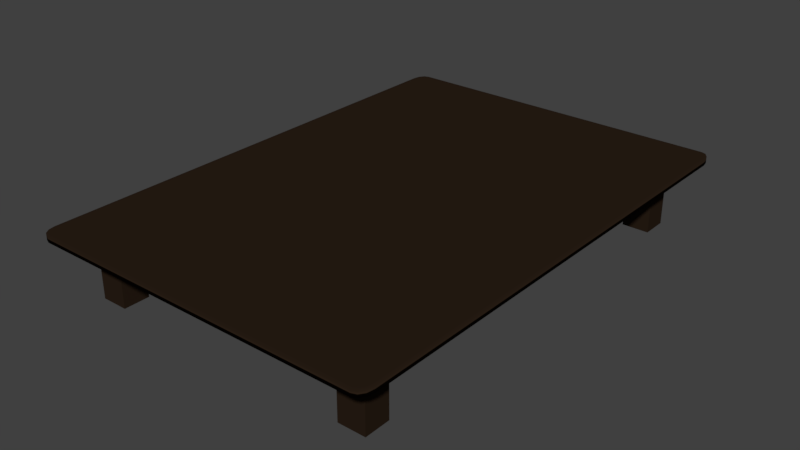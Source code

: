 # Source: C02_table.blend  (saved by Blender 2.79.0; exported with 4.5.12 LTS)
import bpy
from mathutils import Matrix  # noqa: F401  (used for matrix-valued properties, if any)

bpy.ops.wm.read_factory_settings(use_empty=True)
scene = bpy.context.scene
scene.name = 'Scene'

# ---- collections
col_collection_1 = bpy.data.collections.new('Collection 1'); scene.collection.children.link(col_collection_1)

# ---- materials (node trees are filled in below, after node groups)
mat_table = bpy.data.materials.new('table')
mat_table.alpha_threshold = 0.0
mat_table.use_transparent_shadow = False
mat_table.diffuse_color = (0.02315, 0.0137, 0.008023, 1.0)
mat_table.roughness = 0.5

# ---- material node trees

# ---- world
world_world = bpy.data.worlds.new('World'); scene.world = world_world
world_world.color = (0.05088, 0.05088, 0.05088)
world_world.use_sun_shadow = False
world_world.sun_shadow_jitter_overblur = 0.0
world_world.cycles.sampling_method = 'MANUAL'

# ---- meshes
me_cube_007 = bpy.data.meshes.new('Cube.007')
me_cube_007.from_pydata([(-0.8458, 0.721, -32.14), (-0.8458, 0.721, -14.74), (-0.8458, 0.8189, -32.14), (-0.8458, 0.8189, -14.74), (-0.6932, 0.721, -32.14), (-0.6932, 0.721, -14.74), (-0.6932, 0.8189, -32.14), (-0.6932, 0.8189, -14.74), (0.6914, 0.721, -32.14), (0.6914, 0.721, -14.74), (0.6914, 0.8189, -32.14), (0.6914, 0.8189, -14.74), (0.8441, 0.721, -32.14), (0.8441, 0.721, -14.74), (0.8441, 0.8189, -32.14), (0.8441, 0.8189, -14.74), (0.6914, -0.8163, -32.14), (0.6914, -0.8163, -14.74), (0.6914, -0.7184, -32.14), (0.6914, -0.7184, -14.74), (0.8441, -0.8163, -32.14), (0.8441, -0.8163, -14.74), (0.8441, -0.7184, -32.14), (0.8441, -0.7184, -14.74), (-0.8458, -0.8163, -32.14), (-0.8458, -0.8163, -14.74), (-0.8458, -0.7184, -32.14), (-0.8458, -0.7184, -14.74), (-0.6932, -0.8163, -32.14), (-0.6932, -0.8163, -14.74), (-0.6932, -0.7184, -32.14), (-0.6932, -0.7184, -14.74)], [], [(0, 1, 3, 2), (2, 3, 7, 6), (6, 7, 5, 4), (4, 5, 1, 0), (2, 6, 4, 0), (7, 3, 1, 5), (8, 9, 11, 10), (10, 11, 15, 14), (14, 15, 13, 12), (12, 13, 9, 8), (10, 14, 12, 8), (15, 11, 9, 13), (16, 17, 19, 18), (18, 19, 23, 22), (22, 23, 21, 20), (20, 21, 17, 16), (18, 22, 20, 16), (23, 19, 17, 21), (24, 25, 27, 26), (26, 27, 31, 30), (30, 31, 29, 28), (28, 29, 25, 24), (26, 30, 28, 24), (31, 27, 25, 29)])
_uv = me_cube_007.uv_layers.new(name='UVMap')
_uv.uv.foreach_set('vector', [0.894, 0.6428, 0.894, 0.008308, 0.9313, 0.008308, 0.9313, 0.6428, 0.8421, 0.6428, 0.8421, 0.008308, 0.8794, 0.008308, 0.8794, 0.6428, 0.8243, 0.008308, 0.8243, 0.6428, 0.787, 0.6428, 0.787, 0.008308, 0.73, 0.6428, 0.73, 0.008308, 0.7673, 0.008308, 0.7673, 0.6428, 0.9528, 0.4727, 0.9901, 0.4727, 0.9901, 0.5103, 0.9528, 0.5103, 0.9902, 0.3129, 0.9528, 0.3129, 0.9528, 0.2762, 0.9902, 0.2762, 0.6644, 0.6428, 0.6644, 0.008308, 0.7017, 0.008308, 0.7017, 0.6428, 0.6036, 0.6459, 0.6036, 0.01141, 0.6409, 0.01141, 0.6409, 0.6459, 0.5823, 0.01141, 0.5823, 0.6459, 0.5449, 0.6459, 0.5449, 0.01141, 0.4915, 0.6459, 0.4915, 0.01141, 0.5288, 0.01141, 0.5288, 0.6459, 0.953, 0.519, 0.9903, 0.519, 0.9903, 0.5586, 0.953, 0.5586, 0.9896, 0.3236, 0.9523, 0.3236, 0.9523, 0.3612, 0.9896, 0.3612, 0.4224, 0.6494, 0.4224, 0.0149, 0.4597, 0.0149, 0.4597, 0.6494, 0.3664, 0.6494, 0.3664, 0.0149, 0.4038, 0.0149, 0.4038, 0.6494, 0.3464, 0.0149, 0.3464, 0.6494, 0.309, 0.6494, 0.309, 0.0149, 0.2541, 0.6494, 0.2541, 0.0149, 0.2914, 0.0149, 0.2914, 0.6494, 0.9531, 0.5669, 0.9904, 0.5669, 0.9904, 0.6021, 0.9531, 0.6021, 0.9907, 0.2643, 0.9533, 0.2643, 0.9533, 0.226, 0.9907, 0.226, 0.1854, 0.6479, 0.1854, 0.01333, 0.2227, 0.01333, 0.2227, 0.6479, 0.1292, 0.6479, 0.1292, 0.01333, 0.1665, 0.01333, 0.1665, 0.6479, 0.1072, 0.01333, 0.1072, 0.6479, 0.06986, 0.6479, 0.06986, 0.01333, 0.01334, 0.6479, 0.01334, 0.01333, 0.05067, 0.01333, 0.05067, 0.6479, 0.9523, 0.6089, 0.9896, 0.6089, 0.9896, 0.6433, 0.9523, 0.6433, 0.9903, 0.4056, 0.953, 0.4056, 0.953, 0.3702, 0.9903, 0.3702])
me_cube_007.materials.append(mat_table)
me_cube_007.use_remesh_preserve_volume = False
me_cube_007.use_remesh_preserve_attributes = False
me_cube_007.use_mirror_vertex_groups = False
me_cube_007.update()
me_cube_002 = bpy.data.meshes.new('Cube.002')
me_cube_002.from_pydata([(-0.9455, -0.9455, -1.0), (-0.9455, -1.0, -0.9455), (-1.0, -0.9455, -0.9455), (-0.9455, -0.9727, -0.9927), (-0.9727, -0.9455, -0.9927), (-0.9715, -0.9715, -0.9856), (-0.9727, -0.9927, -0.9455), (-0.9455, -0.9927, -0.9727), (-0.9715, -0.9856, -0.9715), (-0.9927, -0.9455, -0.9727), (-0.9927, -0.9727, -0.9455), (-0.9856, -0.9715, -0.9715), (-0.9455, -1.0, 0.9455), (-0.9455, -0.9455, 1.0), (-1.0, -0.9455, 0.9455), (-0.9455, -0.9927, 0.9727), (-0.9727, -0.9927, 0.9455), (-0.9715, -0.9856, 0.9715), (-0.9727, -0.9455, 0.9927), (-0.9455, -0.9727, 0.9927), (-0.9715, -0.9715, 0.9856), (-0.9927, -0.9727, 0.9455), (-0.9927, -0.9455, 0.9727), (-0.9856, -0.9715, 0.9715), (-0.9455, 0.9455, -1.0), (-1.0, 0.9455, -0.9455), (-0.9455, 1.0, -0.9455), (-0.9727, 0.9455, -0.9927), (-0.9455, 0.9727, -0.9927), (-0.9715, 0.9715, -0.9856), (-0.9927, 0.9727, -0.9455), (-0.9927, 0.9455, -0.9727), (-0.9856, 0.9715, -0.9715), (-0.9455, 0.9927, -0.9727), (-0.9727, 0.9927, -0.9455), (-0.9715, 0.9856, -0.9715), (-0.9455, 0.9455, 1.0), (-0.9455, 1.0, 0.9455), (-1.0, 0.9455, 0.9455), (-0.9455, 0.9727, 0.9927), (-0.9727, 0.9455, 0.9927), (-0.9715, 0.9715, 0.9856), (-0.9727, 0.9927, 0.9455), (-0.9455, 0.9927, 0.9727), (-0.9715, 0.9856, 0.9715), (-0.9927, 0.9455, 0.9727), (-0.9927, 0.9727, 0.9455), (-0.9856, 0.9715, 0.9715), (0.9455, -0.9455, -1.0), (1.0, -0.9455, -0.9455), (0.9455, -1.0, -0.9455), (0.9727, -0.9455, -0.9927), (0.9455, -0.9727, -0.9927), (0.9715, -0.9715, -0.9856), (0.9927, -0.9727, -0.9455), (0.9927, -0.9455, -0.9727), (0.9856, -0.9715, -0.9715), (0.9455, -0.9927, -0.9727), (0.9727, -0.9927, -0.9455), (0.9715, -0.9856, -0.9715), (0.9455, -0.9455, 1.0), (0.9455, -1.0, 0.9455), (1.0, -0.9455, 0.9455), (0.9455, -0.9727, 0.9927), (0.9727, -0.9455, 0.9927), (0.9715, -0.9715, 0.9856), (0.9727, -0.9927, 0.9455), (0.9455, -0.9927, 0.9727), (0.9715, -0.9856, 0.9715), (0.9927, -0.9455, 0.9727), (0.9927, -0.9727, 0.9455), (0.9856, -0.9715, 0.9715), (0.9455, 0.9455, -1.0), (0.9455, 1.0, -0.9455), (1.0, 0.9455, -0.9455), (0.9455, 0.9727, -0.9927), (0.9727, 0.9455, -0.9927), (0.9715, 0.9715, -0.9856), (0.9727, 0.9927, -0.9455), (0.9455, 0.9927, -0.9727), (0.9715, 0.9856, -0.9715), (0.9927, 0.9455, -0.9727), (0.9927, 0.9727, -0.9455), (0.9856, 0.9715, -0.9715), (0.9455, 0.9455, 1.0), (1.0, 0.9455, 0.9455), (0.9455, 1.0, 0.9455), (0.9727, 0.9455, 0.9927), (0.9455, 0.9727, 0.9927), (0.9715, 0.9715, 0.9856), (0.9927, 0.9727, 0.9455), (0.9927, 0.9455, 0.9727), (0.9856, 0.9715, 0.9715), (0.9455, 0.9927, 0.9727), (0.9727, 0.9927, 0.9455), (0.9715, 0.9856, 0.9715)], [], [(50, 61, 12, 1), (74, 85, 62, 49), (84, 36, 13, 60), (2, 14, 38, 25), (26, 37, 86, 73), (0, 3, 5, 4), (3, 7, 8, 5), (1, 6, 8, 7), (6, 10, 11, 8), (2, 9, 11, 10), (9, 4, 5, 11), (5, 8, 11), (12, 15, 17, 16), (15, 19, 20, 17), (13, 18, 20, 19), (18, 22, 23, 20), (14, 21, 23, 22), (21, 16, 17, 23), (17, 20, 23), (24, 27, 29, 28), (27, 31, 32, 29), (25, 30, 32, 31), (30, 34, 35, 32), (26, 33, 35, 34), (33, 28, 29, 35), (29, 32, 35), (36, 39, 41, 40), (39, 43, 44, 41), (37, 42, 44, 43), (42, 46, 47, 44), (38, 45, 47, 46), (45, 40, 41, 47), (41, 44, 47), (48, 51, 53, 52), (51, 55, 56, 53), (49, 54, 56, 55), (54, 58, 59, 56), (50, 57, 59, 58), (57, 52, 53, 59), (53, 56, 59), (60, 63, 65, 64), (63, 67, 68, 65), (61, 66, 68, 67), (66, 70, 71, 68), (62, 69, 71, 70), (69, 64, 65, 71), (65, 68, 71), (72, 75, 77, 76), (75, 79, 80, 77), (73, 78, 80, 79), (78, 82, 83, 80), (74, 81, 83, 82), (81, 76, 77, 83), (77, 80, 83), (84, 87, 89, 88), (87, 91, 92, 89), (85, 90, 92, 91), (90, 94, 95, 92), (86, 93, 95, 94), (93, 88, 89, 95), (89, 92, 95), (24, 0, 4, 27), (27, 4, 9, 31), (31, 9, 2, 25), (1, 12, 16, 6), (6, 16, 21, 10), (10, 21, 14, 2), (13, 36, 40, 18), (18, 40, 45, 22), (22, 45, 38, 14), (37, 26, 34, 42), (42, 34, 30, 46), (46, 30, 25, 38), (72, 24, 28, 75), (75, 28, 33, 79), (79, 33, 26, 73), (36, 84, 88, 39), (39, 88, 93, 43), (43, 93, 86, 37), (85, 74, 82, 90), (90, 82, 78, 94), (94, 78, 73, 86), (48, 72, 76, 51), (51, 76, 81, 55), (55, 81, 74, 49), (84, 60, 64, 87), (87, 64, 69, 91), (91, 69, 62, 85), (61, 50, 58, 66), (66, 58, 54, 70), (70, 54, 49, 62), (0, 48, 52, 3), (3, 52, 57, 7), (7, 57, 50, 1), (60, 13, 19, 63), (63, 19, 15, 67), (67, 15, 12, 61), (24, 72, 48, 0)])
me_cube_002.polygons.foreach_set('use_smooth', [True] * 98)
_uv = me_cube_002.uv_layers.new(name='UVMap')
_uv.uv.foreach_set('vector', [0.6574, 0.9276, 0.6574, 0.9071, 0.9725, 0.9071, 0.9725, 0.9276, 0.9739, 0.8178, 0.6587, 0.8178, 0.6587, 0.7903, 0.9739, 0.7903, 0.3079, 0.691, 0.3079, 0.9805, 0.01845, 0.9805, 0.01845, 0.691, 0.9715, 0.873, 0.6563, 0.873, 0.6563, 0.8503, 0.9715, 0.8503, 0.9727, 0.9849, 0.6575, 0.9849, 0.6575, 0.9637, 0.9727, 0.9637, 0.6184, 0.6911, 0.6184, 0.6869, 0.6224, 0.6871, 0.6226, 0.6911, 0.6184, 0.6869, 0.6184, 0.6827, 0.6224, 0.6827, 0.6224, 0.6871, 0.9725, 0.9276, 0.9771, 0.9276, 0.9769, 0.9279, 0.9725, 0.9279, 0.9771, 0.9276, 0.9816, 0.9276, 0.9816, 0.9279, 0.9769, 0.9279, 0.9715, 0.873, 0.976, 0.873, 0.9758, 0.8733, 0.9715, 0.8733, 0.976, 0.873, 0.9805, 0.873, 0.9805, 0.8733, 0.9758, 0.8733, 0.6224, 0.6871, 0.6224, 0.6827, 0.6268, 0.6871, 0.9725, 0.9071, 0.9725, 0.9068, 0.9769, 0.9068, 0.9771, 0.9071, 0.9725, 0.9068, 0.9725, 0.9065, 0.9769, 0.9065, 0.9769, 0.9068, 0.01845, 0.9805, 0.01845, 0.9847, 0.01446, 0.9845, 0.01428, 0.9805, 0.01845, 0.9847, 0.01845, 0.9889, 0.01446, 0.9889, 0.01446, 0.9845, 0.6563, 0.873, 0.6563, 0.8733, 0.652, 0.8733, 0.6518, 0.873, 0.6563, 0.8733, 0.6563, 0.8737, 0.652, 0.8737, 0.652, 0.8733, 0.9769, 0.9068, 0.9769, 0.9065, 0.9816, 0.9068, 0.6184, 0.9806, 0.6226, 0.9806, 0.6224, 0.9846, 0.6184, 0.9847, 0.6226, 0.9806, 0.6268, 0.9806, 0.6268, 0.9846, 0.6224, 0.9846, 0.9715, 0.8503, 0.9715, 0.85, 0.9758, 0.85, 0.976, 0.8503, 0.9715, 0.85, 0.9715, 0.8496, 0.9758, 0.8496, 0.9758, 0.85, 0.9727, 0.9849, 0.9772, 0.9849, 0.977, 0.9852, 0.9727, 0.9852, 0.9772, 0.9849, 0.9817, 0.9849, 0.9817, 0.9852, 0.977, 0.9852, 0.6224, 0.9846, 0.6268, 0.9846, 0.6224, 0.9889, 0.3079, 0.9805, 0.3121, 0.9805, 0.3119, 0.9845, 0.3079, 0.9847, 0.3121, 0.9805, 0.3163, 0.9805, 0.3163, 0.9845, 0.3119, 0.9845, 0.6575, 0.9849, 0.6575, 0.9852, 0.6532, 0.9852, 0.653, 0.9849, 0.6575, 0.9852, 0.6575, 0.9855, 0.6532, 0.9855, 0.6532, 0.9852, 0.6563, 0.8503, 0.6518, 0.8503, 0.652, 0.85, 0.6563, 0.85, 0.6518, 0.8503, 0.6472, 0.8503, 0.6472, 0.85, 0.652, 0.85, 0.3119, 0.9845, 0.3163, 0.9845, 0.3119, 0.9889, 0.3289, 0.6911, 0.3248, 0.6911, 0.3249, 0.6871, 0.3289, 0.6869, 0.3248, 0.6911, 0.3206, 0.6911, 0.3206, 0.6871, 0.3249, 0.6871, 0.9739, 0.7903, 0.9739, 0.7899, 0.9782, 0.7899, 0.9784, 0.7903, 0.9739, 0.7899, 0.9739, 0.7895, 0.9782, 0.7895, 0.9782, 0.7899, 0.6574, 0.9276, 0.6574, 0.9279, 0.653, 0.9279, 0.6528, 0.9276, 0.6574, 0.9279, 0.6574, 0.9282, 0.653, 0.9282, 0.653, 0.9279, 0.3249, 0.6871, 0.3206, 0.6871, 0.3249, 0.6827, 0.01845, 0.691, 0.01428, 0.691, 0.01446, 0.6871, 0.01845, 0.6869, 0.01428, 0.691, 0.0101, 0.691, 0.0101, 0.6871, 0.01446, 0.6871, 0.6574, 0.9071, 0.6528, 0.9071, 0.653, 0.9068, 0.6574, 0.9068, 0.6528, 0.9071, 0.6483, 0.9071, 0.6483, 0.9068, 0.653, 0.9068, 0.6587, 0.7903, 0.6542, 0.7903, 0.6544, 0.7899, 0.6587, 0.7899, 0.6542, 0.7903, 0.6496, 0.7903, 0.6496, 0.7899, 0.6544, 0.7899, 0.01446, 0.6871, 0.0101, 0.6871, 0.01446, 0.6827, 0.3289, 0.9806, 0.3289, 0.9847, 0.3249, 0.9846, 0.3248, 0.9806, 0.3289, 0.9847, 0.3289, 0.9889, 0.3249, 0.9889, 0.3249, 0.9846, 0.9727, 0.9637, 0.9727, 0.9634, 0.977, 0.9634, 0.9772, 0.9637, 0.9727, 0.9634, 0.9727, 0.9631, 0.977, 0.9631, 0.977, 0.9634, 0.9739, 0.8178, 0.9784, 0.8178, 0.9782, 0.8181, 0.9739, 0.8181, 0.9784, 0.8178, 0.983, 0.8178, 0.983, 0.8181, 0.9782, 0.8181, 0.3249, 0.9846, 0.3249, 0.9889, 0.3206, 0.9846, 0.3079, 0.691, 0.3079, 0.6869, 0.3119, 0.6871, 0.3121, 0.691, 0.3079, 0.6869, 0.3079, 0.6827, 0.3119, 0.6827, 0.3119, 0.6871, 0.6587, 0.8178, 0.6587, 0.8181, 0.6544, 0.8181, 0.6542, 0.8178, 0.6587, 0.8181, 0.6587, 0.8185, 0.6544, 0.8185, 0.6544, 0.8181, 0.6575, 0.9637, 0.653, 0.9637, 0.6532, 0.9634, 0.6575, 0.9634, 0.653, 0.9637, 0.6484, 0.9637, 0.6484, 0.9634, 0.6532, 0.9634, 0.3119, 0.6871, 0.3119, 0.6827, 0.3163, 0.6871, 0.6184, 0.9806, 0.6184, 0.6911, 0.6226, 0.6911, 0.6226, 0.9806, 0.6226, 0.9806, 0.6226, 0.6911, 0.6268, 0.6911, 0.6268, 0.9806, 0.976, 0.8503, 0.976, 0.873, 0.9715, 0.873, 0.9715, 0.8503, 0.9725, 0.9276, 0.9725, 0.9071, 0.9771, 0.9071, 0.9771, 0.9276, 0.9771, 0.9276, 0.9771, 0.9071, 0.9816, 0.9071, 0.9816, 0.9276, 0.9715, 0.8733, 0.6563, 0.8733, 0.6563, 0.873, 0.9715, 0.873, 0.01845, 0.9805, 0.3079, 0.9805, 0.3079, 0.9847, 0.01845, 0.9847, 0.01845, 0.9847, 0.3079, 0.9847, 0.3079, 0.9889, 0.01845, 0.9889, 0.6518, 0.873, 0.6518, 0.8503, 0.6563, 0.8503, 0.6563, 0.873, 0.6575, 0.9849, 0.9727, 0.9849, 0.9727, 0.9852, 0.6575, 0.9852, 0.6575, 0.9852, 0.9727, 0.9852, 0.9727, 0.9855, 0.6575, 0.9855, 0.6563, 0.85, 0.9715, 0.85, 0.9715, 0.8503, 0.6563, 0.8503, 0.3289, 0.9806, 0.6184, 0.9806, 0.6184, 0.9847, 0.3289, 0.9847, 0.3289, 0.9847, 0.6184, 0.9847, 0.6184, 0.9889, 0.3289, 0.9889, 0.9772, 0.9637, 0.9772, 0.9849, 0.9727, 0.9849, 0.9727, 0.9637, 0.3079, 0.9805, 0.3079, 0.691, 0.3121, 0.691, 0.3121, 0.9805, 0.3121, 0.9805, 0.3121, 0.691, 0.3163, 0.691, 0.3163, 0.9805, 0.653, 0.9849, 0.653, 0.9637, 0.6575, 0.9637, 0.6575, 0.9849, 0.6587, 0.8178, 0.9739, 0.8178, 0.9739, 0.8181, 0.6587, 0.8181, 0.6587, 0.8181, 0.9739, 0.8181, 0.9739, 0.8185, 0.6587, 0.8185, 0.6575, 0.9634, 0.9727, 0.9634, 0.9727, 0.9637, 0.6575, 0.9637, 0.3289, 0.6911, 0.3289, 0.9806, 0.3248, 0.9806, 0.3248, 0.6911, 0.3248, 0.6911, 0.3248, 0.9806, 0.3206, 0.9806, 0.3206, 0.6911, 0.9784, 0.7903, 0.9784, 0.8178, 0.9739, 0.8178, 0.9739, 0.7903, 0.3079, 0.691, 0.01845, 0.691, 0.01845, 0.6869, 0.3079, 0.6869, 0.3079, 0.6869, 0.01845, 0.6869, 0.01845, 0.6827, 0.3079, 0.6827, 0.6542, 0.8178, 0.6542, 0.7903, 0.6587, 0.7903, 0.6587, 0.8178, 0.6574, 0.9071, 0.6574, 0.9276, 0.6528, 0.9276, 0.6528, 0.9071, 0.6528, 0.9071, 0.6528, 0.9276, 0.6483, 0.9276, 0.6483, 0.9071, 0.6587, 0.7899, 0.9739, 0.7899, 0.9739, 0.7903, 0.6587, 0.7903, 0.6184, 0.6911, 0.3289, 0.6911, 0.3289, 0.6869, 0.6184, 0.6869, 0.6184, 0.6869, 0.3289, 0.6869, 0.3289, 0.6827, 0.6184, 0.6827, 0.9725, 0.9279, 0.6574, 0.9279, 0.6574, 0.9276, 0.9725, 0.9276, 0.01845, 0.691, 0.01845, 0.9805, 0.01428, 0.9805, 0.01428, 0.691, 0.01428, 0.691, 0.01428, 0.9805, 0.0101, 0.9805, 0.0101, 0.691, 0.6574, 0.9068, 0.9725, 0.9068, 0.9725, 0.9071, 0.6574, 0.9071, 0.6184, 0.9806, 0.3289, 0.9806, 0.3289, 0.6911, 0.6184, 0.6911])
me_cube_002.materials.append(mat_table)
me_cube_002.use_remesh_preserve_volume = False
me_cube_002.use_remesh_preserve_attributes = False
me_cube_002.use_mirror_vertex_groups = False
me_cube_002.update()

# ---- objects
ob_pernas = bpy.data.objects.new('pernas', me_cube_007)
ob_mesa = bpy.data.objects.new('mesa', me_cube_002)

# ---- transforms, parenting, visibility, modifiers, constraints
ob_pernas.location = (0.0, 0.0, 1.298)
ob_pernas.scale = (1.992, 2.997, 0.04038)
ob_pernas.lineart.crease_threshold = 0.0
ob_mesa.location = (0.0, 0.0, 0.74)
ob_mesa.scale = (1.992, 2.832, 0.04038)
ob_mesa.lineart.crease_threshold = 0.0

# ---- collection membership
col_collection_1.objects.link(ob_pernas)
col_collection_1.objects.link(ob_mesa)

# ---- scene / render settings (as saved in the file)
scene.frame_start = 1; scene.frame_end = 250; scene.frame_set(1)
scene.render.engine = 'BLENDER_EEVEE_NEXT'
scene.render.resolution_percentage = 50
scene.render.dither_intensity = 0.0
scene.cycles.use_denoising = False
scene.cycles.samples = 128
scene.cycles.sampling_pattern = 'TABULATED_SOBOL'
scene.cycles.use_adaptive_sampling = False
scene.cycles.use_light_tree = False
scene.cycles.blur_glossy = 0.0
scene.cycles.sample_clamp_indirect = 0.0
scene.view_settings.view_transform = 'Standard'
bpy.context.view_layer.update()

# ---- added for rendering (the .blend has no active camera and no usable light): camera, sun
cam_auto = bpy.data.cameras.new('AutoCamera')
cam_auto.lens = 50.0
cam_auto.sensor_width = 36.0
cam_auto.clip_end = 1000.0
ob_auto_camera = bpy.data.objects.new('AutoCamera', cam_auto)
scene.collection.objects.link(ob_auto_camera)
ob_auto_camera.location = (6.44725, -7.7367, 5.54801)
ob_auto_camera.rotation_euler = (1.09748, -7.21219e-08, 0.694738)
scene.camera = ob_auto_camera
light_auto_sun = bpy.data.lights.new('AutoSun', 'SUN')
light_auto_sun.energy = 3.0
light_auto_sun.angle = 0.0523599
ob_auto_sun = bpy.data.objects.new('AutoSun', light_auto_sun)
scene.collection.objects.link(ob_auto_sun)
ob_auto_sun.rotation_euler = (0.872665, 0.174533, 0.523599)
bpy.context.view_layer.update()
